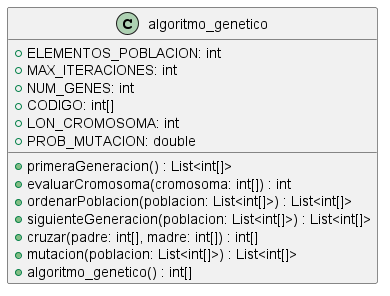

The diagram above was rendered by PlantUML. Its source (embedded in the PNG):
@startuml

class algoritmo_genetico {
  + ELEMENTOS_POBLACION: int
  + MAX_ITERACIONES: int
  + NUM_GENES: int
  + CODIGO: int[]
  + LON_CROMOSOMA: int
  + PROB_MUTACION: double
  + primeraGeneracion() : List<int[]>
  + evaluarCromosoma(cromosoma: int[]) : int
  + ordenarPoblacion(poblacion: List<int[]>) : List<int[]>
  + siguienteGeneracion(poblacion: List<int[]>) : List<int[]>
  + cruzar(padre: int[], madre: int[]) : int[]
  + mutacion(poblacion: List<int[]>) : List<int[]>
  + algoritmo_genetico() : int[]
}

@enduml